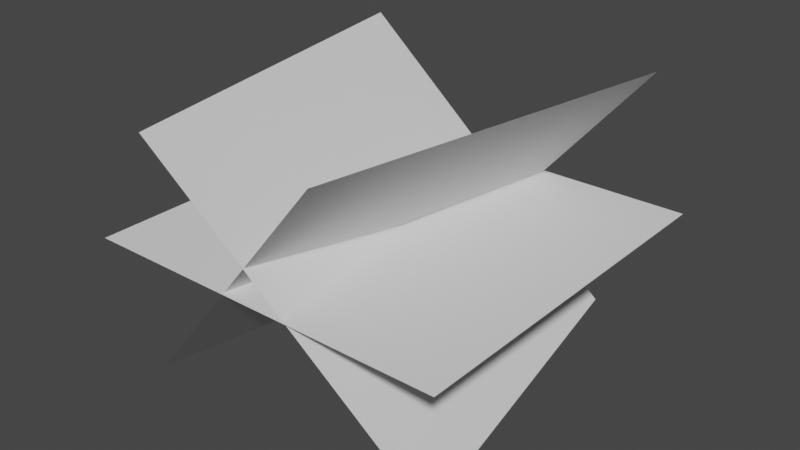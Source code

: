 # Source: grassclump.blend  (saved by Blender 2.81.16; exported with 4.5.12 LTS)
import bpy
from mathutils import Matrix  # noqa: F401  (used for matrix-valued properties, if any)

bpy.ops.wm.read_factory_settings(use_empty=True)
scene = bpy.context.scene
scene.name = 'Scene'

# ---- collections
col_collection = bpy.data.collections.new('Collection'); scene.collection.children.link(col_collection)

# ---- world
world_world = bpy.data.worlds.new('World'); scene.world = world_world
world_world.use_nodes = True; world_world.node_tree.nodes.clear()
_N = world_world.node_tree.nodes; _L = world_world.node_tree.links
n0 = _N.new('ShaderNodeOutputWorld'); n0.name = 'World Output'; n0.location = (300, 300)
n1 = _N.new('ShaderNodeBackground'); n1.name = 'Background'; n1.location = (10, 300)
n1.inputs[0].default_value = (0.05088, 0.05088, 0.05088, 1.0)
_L.new(n1.outputs[0], n0.inputs[0])
n0.is_active_output = True
world_world.color = (0.05088, 0.05088, 0.05088)
world_world.use_sun_shadow = False
world_world.sun_shadow_jitter_overblur = 0.0

# ---- meshes
me_grass = bpy.data.meshes.new('Grass')
me_grass.from_pydata([(-0.1, -0.1, 0.0), (0.1, -0.1, 0.0), (-0.1, 0.1, 0.0), (0.1, 0.1, 0.0), (-0.08367, -0.08621, -0.07378), (0.04826, -0.1105, 0.07456), (-0.04748, 0.1105, -0.07378), (0.08445, 0.08621, 0.07456), (-0.04852, -0.111, 0.07133), (0.08689, -0.08561, -0.07366), (-0.08534, 0.08561, 0.07133), (0.05007, 0.111, -0.07366)], [], [(0, 1, 3, 2), (4, 5, 7, 6), (8, 9, 11, 10)])
_uv = me_grass.uv_layers.new(name='UVMap')
_uv.uv.foreach_set('vector', [0.0, 0.0, 1.0, 0.0, 1.0, 1.0, 0.0, 1.0, 0.0, 0.0, 1.0, 0.0, 1.0, 1.0, 0.0, 1.0, 0.0, 0.0, 1.0, 0.0, 1.0, 1.0, 0.0, 1.0])
me_grass.use_remesh_fix_poles = True
me_grass.use_remesh_preserve_attributes = False
me_grass.use_mirror_vertex_groups = False
me_grass.update()

# ---- objects
ob_grass = bpy.data.objects.new('Grass', me_grass)

# ---- transforms, parenting, visibility, modifiers, constraints
ob_grass.location = (0.0, 0.0, 0.0)
ob_grass.lineart.crease_threshold = 0.0

# ---- collection membership
col_collection.objects.link(ob_grass)

# ---- scene / render settings (as saved in the file)
scene.frame_start = 1; scene.frame_end = 250; scene.frame_set(1)
scene.render.engine = 'BLENDER_EEVEE_NEXT'
scene.cycles.use_denoising = False
scene.cycles.samples = 128
scene.cycles.sampling_pattern = 'TABULATED_SOBOL'
scene.cycles.use_adaptive_sampling = False
scene.cycles.use_light_tree = False
scene.view_settings.view_transform = 'Filmic'
bpy.context.view_layer.update()

# ---- added for rendering (the .blend has no active camera and no usable light): camera, sun
cam_auto = bpy.data.cameras.new('AutoCamera')
cam_auto.lens = 50.0
cam_auto.sensor_width = 36.0
cam_auto.clip_end = 1000.0
ob_auto_camera = bpy.data.objects.new('AutoCamera', cam_auto)
scene.collection.objects.link(ob_auto_camera)
ob_auto_camera.location = (0.308623, -0.370348, 0.247288)
ob_auto_camera.rotation_euler = (1.09748, -7.21219e-08, 0.694738)
scene.camera = ob_auto_camera
light_auto_sun = bpy.data.lights.new('AutoSun', 'SUN')
light_auto_sun.energy = 3.0
light_auto_sun.angle = 0.0523599
ob_auto_sun = bpy.data.objects.new('AutoSun', light_auto_sun)
scene.collection.objects.link(ob_auto_sun)
ob_auto_sun.rotation_euler = (0.872665, 0.174533, 0.523599)
bpy.context.view_layer.update()

